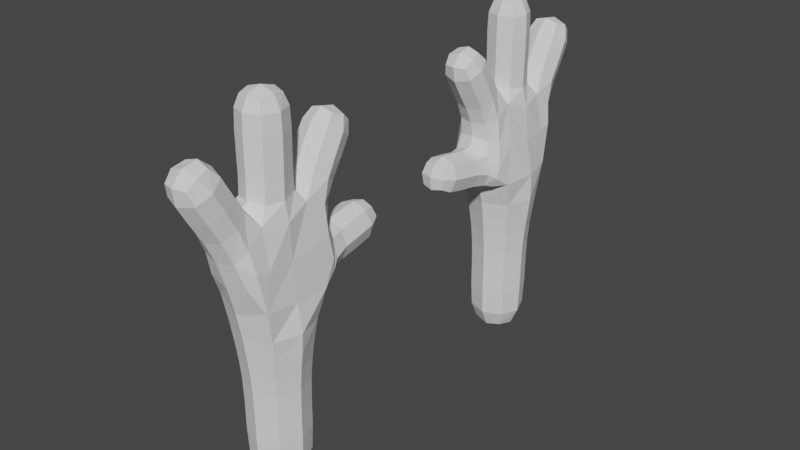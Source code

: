 # Source: Hand.blend  (saved by Blender 3.4.6; exported with 4.5.12 LTS)
import bpy
from mathutils import Matrix  # noqa: F401  (used for matrix-valued properties, if any)

bpy.ops.wm.read_factory_settings(use_empty=True)
scene = bpy.context.scene
scene.name = 'Scene'

# ---- collections
col_collection = bpy.data.collections.new('Collection'); scene.collection.children.link(col_collection)

# ---- world
world_world = bpy.data.worlds.new('World'); scene.world = world_world
world_world.use_nodes = True; world_world.node_tree.nodes.clear()
_N = world_world.node_tree.nodes; _L = world_world.node_tree.links
n0 = _N.new('ShaderNodeOutputWorld'); n0.name = 'World Output'; n0.location = (300, 300)
n1 = _N.new('ShaderNodeBackground'); n1.name = 'Background'; n1.location = (10, 300)
n1.inputs[0].default_value = (0.05088, 0.05088, 0.05088, 1.0)
_L.new(n1.outputs[0], n0.inputs[0])
n0.is_active_output = True
world_world.color = (0.05088, 0.05088, 0.05088)
world_world.use_sun_shadow = False
world_world.sun_shadow_jitter_overblur = 0.0

# ---- meshes
me_cube_001 = bpy.data.meshes.new('Cube.001')
me_cube_001.from_pydata([(0.125, -0.125, 0.1125), (-0.125, -0.125, 0.1125), (-0.125, 0.125, 0.1125), (0.125, 0.125, 0.1125), (0.171, -0.171, 0.8693), (-0.171, -0.171, 0.8693), (-0.171, 0.171, 0.8693), (0.171, 0.171, 0.8693), (0.2252, -0.255, 1.588), (-0.2252, -0.255, 1.588), (-0.2398, 0.2817, 1.561), (0.2398, 0.2817, 1.561), (-0.09615, 0.1064, 2.984), (0.09615, 0.1064, 2.984), (0.09615, -0.08589, 2.985), (-0.09615, -0.08589, 2.985), (-0.1874, 0.2081, 2.213), (0.1607, 0.2081, 2.213), (0.09908, -0.7128, 2.592), (-0.09908, -0.7128, 2.592), (-0.09908, -0.5404, 2.69), (0.09908, -0.5404, 2.69), (0.1327, -0.426, 2.002), (-0.1327, -0.426, 2.002), (-0.2085, -0.1993, 2.184), (0.1629, -0.1993, 2.184), (-0.1301, 0.4554, 1.586), (0.1301, 0.4554, 1.586), (0.1451, 0.4599, 1.838), (-0.1451, 0.4599, 1.838), (-0.08794, 0.9563, 1.712), (0.08794, 0.9563, 1.712), (0.08794, 0.9237, 1.885), (-0.08794, 0.9237, 1.885), (-0.1197, 0.4462, 2.107), (0.1197, 0.4462, 2.107), (-0.09151, 0.7004, 2.617), (0.09151, 0.7004, 2.617), (0.09151, 0.545, 2.713), (-0.09151, 0.545, 2.713), (0.1667, -0.1667, 0.45), (-0.1667, -0.1667, 0.45), (-0.1667, 0.1667, 0.45), (0.1667, 0.1667, 0.45), (0.1937, -0.1937, 1.177), (-0.1937, -0.1937, 1.177), (-0.1937, 0.1937, 1.177), (0.1937, 0.1937, 1.177), (-0.1229, 0.1318, 2.44), (0.1229, 0.1318, 2.44), (0.123, -0.1172, 2.437), (-0.123, -0.1172, 2.437), (-0.1266, 0.1358, 2.744), (0.1266, 0.1358, 2.744), (0.1266, -0.1174, 2.746), (-0.1266, -0.1174, 2.746), (0.1249, -0.5965, 2.337), (-0.1249, -0.5965, 2.337), (-0.1256, -0.3848, 2.465), (0.1256, -0.3848, 2.465), (-0.1161, 0.7337, 1.642), (0.1161, 0.7337, 1.642), (0.1161, 0.7024, 1.871), (-0.1161, 0.7024, 1.871), (-0.1184, 0.592, 2.391), (0.1184, 0.592, 2.391), (0.1192, 0.3949, 2.514), (-0.1192, 0.3949, 2.514), (-0.2163, 0.0135, 2.153), (6.985e-10, 0.9364, 1.907), (-0.1073, 0.9563, 1.801), (0.2007, 0.003637, 2.153), (-4.657e-10, -0.7423, 2.599), (0.2168, -0.2048, 1.876), (0.1173, 0.01034, 3.002), (0.2382, 0.002998, 1.566), (0.2114, 0.2176, 1.886), (-4.952e-10, -0.107, 3.002), (0.1774, 0.3581, 2.137), (0.0, 0.4761, 2.097), (-0.1774, 0.3581, 2.137), (-0.1214, -0.6368, 2.659), (-0.1173, 0.01034, 3.002), (-0.239, 0.2176, 1.886), (-0.2892, 0.002998, 1.566), (-9.313e-10, 0.1524, 0.08785), (-0.2398, -0.2048, 1.876), (-0.1859, -0.3429, 2.08), (0.0, -0.4542, 1.971), (0.0, -0.5312, 2.719), (0.1859, -0.3429, 2.08), (0.1652, -0.3644, 1.8), (2.328e-10, 0.3284, 1.468), (0.1214, -0.6368, 2.659), (3.027e-09, -0.3285, 1.538), (-0.1652, -0.3644, 1.8), (-0.1524, -2.328e-10, 0.08785), (-0.1654, 0.3809, 1.561), (-4.657e-10, 0.452, 1.548), (-3.027e-09, -0.1524, 0.08785), (0.1654, 0.3809, 1.561), (0.179, 0.4625, 1.692), (0.2237, 0.381, 1.738), (0.1291, 0.4287, 1.964), (-4.657e-10, 0.4822, 1.9), (-0.1291, 0.4287, 1.964), (0.1524, 9.313e-10, 0.08785), (-0.2237, 0.381, 1.738), (-0.179, 0.4625, 1.692), (-2.778e-10, 0.1277, 3.001), (0.1073, 0.9563, 1.801), (-2.445e-09, 0.9762, 1.696), (-0.1119, 0.6323, 2.681), (0.0, 0.5373, 2.74), (0.1119, 0.6323, 2.681), (1.979e-09, 0.7273, 2.621), (0.1595, -0.1595, 0.2392), (2.212e-09, -0.2292, 0.45), (-0.1595, -0.1595, 0.2392), (-0.2292, -2.212e-09, 0.45), (-0.1595, 0.1595, 0.2392), (-2.212e-09, 0.2292, 0.45), (0.1595, 0.1595, 0.2392), (0.2292, 2.212e-09, 0.45), (0.1672, -0.1672, 0.6712), (2.212e-09, -0.2351, 0.8693), (-0.1672, -0.1672, 0.6712), (-0.2351, -2.212e-09, 0.8693), (-0.1672, 0.1672, 0.6712), (-2.212e-09, 0.2351, 0.8693), (0.1672, 0.1672, 0.6712), (0.2351, 2.212e-09, 0.8693), (0.1803, -0.1803, 1.03), (-1.513e-09, -0.2663, 1.177), (-0.1803, -0.1803, 1.03), (-0.2663, 1.513e-09, 1.177), (-0.1803, 0.1803, 1.03), (1.513e-09, 0.2663, 1.177), (0.1803, 0.1803, 1.03), (0.2663, -1.513e-09, 1.177), (0.2091, -0.2123, 1.343), (-0.2091, -0.2123, 1.343), (-0.2108, 0.2146, 1.339), (0.2108, 0.2146, 1.339), (-0.1227, 0.1355, 2.306), (1.679e-09, 0.1785, 2.441), (0.1227, 0.1355, 2.306), (1.863e-09, 0.2216, 2.308), (0.169, 0.007315, 2.439), (0.123, -0.1241, 2.292), (-1.8e-09, -0.1638, 2.437), (-0.123, -0.1241, 2.292), (0.0, -0.2126, 2.276), (-0.169, 0.007315, 2.439), (-0.1253, 0.1339, 2.588), (1.462e-09, 0.1833, 2.744), (0.1253, 0.1339, 2.588), (0.1741, 0.009211, 2.745), (0.1253, -0.117, 2.589), (-1.582e-09, -0.1649, 2.746), (-0.1253, -0.117, 2.589), (-0.1741, 0.009211, 2.745), (-0.1222, 0.1321, 2.893), (0.1222, 0.1321, 2.893), (0.1222, -0.1123, 2.895), (-0.1222, -0.1123, 2.895), (0.1223, -0.5034, 2.178), (-1.863e-09, -0.6362, 2.313), (-0.1223, -0.5034, 2.178), (-0.1722, -0.4907, 2.401), (-0.1267, -0.3068, 2.318), (1.863e-09, -0.3451, 2.489), (0.1267, -0.3068, 2.318), (0.1722, -0.4907, 2.401), (0.124, -0.6822, 2.488), (-0.124, -0.6822, 2.488), (-0.1241, -0.4672, 2.611), (0.1241, -0.4672, 2.611), (-0.1172, 0.58, 1.615), (0.0, 0.7396, 1.599), (0.1172, 0.58, 1.615), (0.1597, 0.7181, 1.756), (0.1186, 0.5719, 1.845), (0.0, 0.6966, 1.914), (-0.1186, 0.5719, 1.845), (-0.1597, 0.7181, 1.756), (-0.1119, 0.8764, 1.673), (0.1119, 0.8764, 1.673), (0.1119, 0.8364, 1.892), (-0.1119, 0.8364, 1.892), (-0.1169, 0.5069, 2.25), (2.619e-09, 0.6289, 2.368), (0.1169, 0.5069, 2.25), (0.1633, 0.4934, 2.452), (0.1228, 0.3161, 2.367), (-1.863e-09, 0.3579, 2.537), (-0.1228, 0.3161, 2.367), (-0.1633, 0.4934, 2.452), (-0.1155, 0.6715, 2.525), (0.1155, 0.6715, 2.525), (0.1156, 0.4758, 2.646), (-0.1156, 0.4758, 2.646), (0.2479, 1.441e-09, 1.03), (-1.441e-09, 0.2479, 1.03), (1.441e-09, -0.2479, 1.03), (0.2299, 1.441e-09, 0.6712), (-1.441e-09, 0.2299, 0.6712), (-0.2479, -1.441e-09, 1.03), (0.206, 0.3548, 1.927), (-0.2299, -1.441e-09, 0.6712), (1.441e-09, -0.2299, 0.6712), (0.2195, -4.657e-10, 0.2368), (-0.206, 0.3548, 1.927), (9.313e-10, 0.3768, 1.523), (0.2155, -0.3164, 1.908), (-0.2532, 0.003058, 1.866), (0.2113, 0.003058, 1.866), (4.657e-10, 0.2195, 0.2368), (-0.2195, 4.657e-10, 0.2368), (0.0, -0.2195, 0.2368), (0.0, 0.6524, 2.713), (0.2103, 0.4017, 1.648), (-4.657e-10, 0.9905, 1.808), (-4.657e-10, -0.6581, 2.697), (2.114e-09, 0.0105, 3.038), (0.0, 1.397e-09, 0.03611), (-0.2103, 0.4017, 1.648), (-0.2155, -0.3164, 1.908), (0.0, 0.4528, 1.979), (5.588e-09, -0.3874, 1.758), (0.0, -0.2898, 1.34), (-0.2854, 0.0006336, 1.342), (1.863e-09, 0.2904, 1.332), (0.2778, 0.0006335, 1.342), (1.57e-10, 0.1804, 2.317), (0.1674, 0.0056, 2.292), (2.549e-09, -0.169, 2.299), (-0.1674, 0.0056, 2.292), (1.842e-10, 0.181, 2.588), (0.1723, 0.008454, 2.588), (-2.574e-10, -0.1641, 2.589), (-0.1723, 0.008454, 2.588), (-4.952e-10, 0.1781, 2.895), (0.1682, 0.009872, 2.896), (3.744e-10, -0.1583, 2.897), (-0.1682, 0.009872, 2.896), (0.0, -0.539, 2.152), (-0.1698, -0.407, 2.247), (0.0, -0.2731, 2.349), (0.1698, -0.407, 2.247), (-4.657e-10, -0.7238, 2.467), (-0.1708, -0.5757, 2.552), (4.657e-10, -0.4277, 2.636), (0.1708, -0.5757, 2.552), (-4.657e-10, 0.5813, 1.572), (0.1612, 0.5761, 1.728), (4.657e-10, 0.5718, 1.89), (-0.1612, 0.5761, 1.728), (0.0, 0.8856, 1.632), (0.154, 0.858, 1.783), (0.0, 0.8305, 1.934), (-0.154, 0.858, 1.783), (-1.892e-10, 0.5413, 2.23), (0.1637, 0.4134, 2.305), (1.397e-09, 0.2837, 2.394), (-0.1637, 0.4134, 2.305), (-4.657e-10, 0.7093, 2.503), (0.1591, 0.5746, 2.587), (-4.657e-10, 0.4399, 2.671), (-0.1591, 0.5746, 2.587)], [], [(47, 139, 202, 138), (139, 44, 132, 202), (202, 132, 4, 131), (138, 202, 131, 7), (46, 137, 203, 136), (137, 47, 138, 203), (203, 138, 7, 129), (136, 203, 129, 6), (44, 133, 204, 132), (133, 45, 134, 204), (204, 134, 5, 125), (132, 204, 125, 4), (7, 131, 205, 130), (131, 4, 124, 205), (205, 124, 40, 123), (130, 205, 123, 43), (6, 129, 206, 128), (129, 7, 130, 206), (206, 130, 43, 121), (128, 206, 121, 42), (45, 135, 207, 134), (135, 46, 136, 207), (207, 136, 6, 127), (134, 207, 127, 5), (28, 103, 208, 102), (103, 35, 78, 208), (208, 78, 17, 76), (102, 208, 76, 11), (5, 127, 209, 126), (127, 6, 128, 209), (209, 128, 42, 119), (126, 209, 119, 41), (4, 125, 210, 124), (125, 5, 126, 210), (210, 126, 41, 117), (124, 210, 117, 40), (43, 123, 211, 122), (123, 40, 116, 211), (211, 116, 0, 106), (122, 211, 106, 3), (29, 107, 212, 105), (107, 10, 83, 212), (212, 83, 16, 80), (105, 212, 80, 34), (10, 97, 213, 92), (97, 26, 98, 213), (213, 98, 27, 100), (92, 213, 100, 11), (22, 91, 214, 90), (8, 73, 214, 91), (25, 90, 214, 73), (9, 86, 215, 84), (86, 24, 68, 215), (215, 68, 16, 83), (84, 215, 83, 10), (8, 75, 216, 73), (75, 11, 76, 216), (216, 76, 17, 71), (73, 216, 71, 25), (42, 121, 217, 120), (121, 43, 122, 217), (217, 122, 3, 85), (120, 217, 85, 2), (41, 119, 218, 118), (119, 42, 120, 218), (218, 120, 2, 96), (118, 218, 96, 1), (40, 117, 219, 116), (117, 41, 118, 219), (219, 118, 1, 99), (116, 219, 99, 0), (39, 113, 220, 112), (113, 38, 114, 220), (220, 114, 37, 115), (112, 220, 115, 36), (27, 101, 221, 100), (28, 102, 221, 101), (11, 100, 221, 102), (33, 69, 222, 70), (69, 32, 110, 222), (222, 110, 31, 111), (70, 222, 111, 30), (21, 89, 223, 93), (89, 20, 81, 223), (223, 81, 19, 72), (93, 223, 72, 18), (15, 77, 224, 82), (77, 14, 74, 224), (224, 74, 13, 109), (82, 224, 109, 12), (0, 99, 225, 106), (99, 1, 96, 225), (225, 96, 2, 85), (106, 225, 85, 3), (29, 108, 226, 107), (26, 97, 226, 108), (10, 107, 226, 97), (23, 87, 227, 95), (24, 86, 227, 87), (9, 95, 227, 86), (28, 104, 228, 103), (104, 29, 105, 228), (228, 105, 34, 79), (103, 228, 79, 35), (22, 88, 229, 91), (88, 23, 95, 229), (229, 95, 9, 94), (91, 229, 94, 8), (8, 94, 230, 140), (94, 9, 141, 230), (230, 141, 45, 133), (140, 230, 133, 44), (9, 84, 231, 141), (84, 10, 142, 231), (231, 142, 46, 135), (141, 231, 135, 45), (10, 92, 232, 142), (92, 11, 143, 232), (232, 143, 47, 137), (142, 232, 137, 46), (11, 75, 233, 143), (75, 8, 140, 233), (233, 140, 44, 139), (143, 233, 139, 47), (48, 145, 234, 144), (145, 49, 146, 234), (234, 146, 17, 147), (144, 234, 147, 16), (49, 148, 235, 146), (148, 50, 149, 235), (235, 149, 25, 71), (146, 235, 71, 17), (50, 150, 236, 149), (150, 51, 151, 236), (236, 151, 24, 152), (149, 236, 152, 25), (51, 153, 237, 151), (153, 48, 144, 237), (237, 144, 16, 68), (151, 237, 68, 24), (52, 155, 238, 154), (155, 53, 156, 238), (238, 156, 49, 145), (154, 238, 145, 48), (53, 157, 239, 156), (157, 54, 158, 239), (239, 158, 50, 148), (156, 239, 148, 49), (54, 159, 240, 158), (159, 55, 160, 240), (240, 160, 51, 150), (158, 240, 150, 50), (55, 161, 241, 160), (161, 52, 154, 241), (241, 154, 48, 153), (160, 241, 153, 51), (12, 109, 242, 162), (109, 13, 163, 242), (242, 163, 53, 155), (162, 242, 155, 52), (13, 74, 243, 163), (74, 14, 164, 243), (243, 164, 54, 157), (163, 243, 157, 53), (14, 77, 244, 164), (77, 15, 165, 244), (244, 165, 55, 159), (164, 244, 159, 54), (15, 82, 245, 165), (82, 12, 162, 245), (245, 162, 52, 161), (165, 245, 161, 55), (56, 167, 246, 166), (167, 57, 168, 246), (246, 168, 23, 88), (166, 246, 88, 22), (57, 169, 247, 168), (169, 58, 170, 247), (247, 170, 24, 87), (168, 247, 87, 23), (58, 171, 248, 170), (171, 59, 172, 248), (248, 172, 25, 152), (170, 248, 152, 24), (59, 173, 249, 172), (173, 56, 166, 249), (249, 166, 22, 90), (172, 249, 90, 25), (18, 72, 250, 174), (72, 19, 175, 250), (250, 175, 57, 167), (174, 250, 167, 56), (19, 81, 251, 175), (81, 20, 176, 251), (251, 176, 58, 169), (175, 251, 169, 57), (20, 89, 252, 176), (89, 21, 177, 252), (252, 177, 59, 171), (176, 252, 171, 58), (21, 93, 253, 177), (93, 18, 174, 253), (253, 174, 56, 173), (177, 253, 173, 59), (60, 179, 254, 178), (179, 61, 180, 254), (254, 180, 27, 98), (178, 254, 98, 26), (61, 181, 255, 180), (181, 62, 182, 255), (255, 182, 28, 101), (180, 255, 101, 27), (62, 183, 256, 182), (183, 63, 184, 256), (256, 184, 29, 104), (182, 256, 104, 28), (63, 185, 257, 184), (185, 60, 178, 257), (257, 178, 26, 108), (184, 257, 108, 29), (30, 111, 258, 186), (111, 31, 187, 258), (258, 187, 61, 179), (186, 258, 179, 60), (31, 110, 259, 187), (110, 32, 188, 259), (259, 188, 62, 181), (187, 259, 181, 61), (32, 69, 260, 188), (69, 33, 189, 260), (260, 189, 63, 183), (188, 260, 183, 62), (33, 70, 261, 189), (70, 30, 186, 261), (261, 186, 60, 185), (189, 261, 185, 63), (64, 191, 262, 190), (191, 65, 192, 262), (262, 192, 35, 79), (190, 262, 79, 34), (65, 193, 263, 192), (193, 66, 194, 263), (263, 194, 17, 78), (192, 263, 78, 35), (66, 195, 264, 194), (195, 67, 196, 264), (264, 196, 16, 147), (194, 264, 147, 17), (67, 197, 265, 196), (197, 64, 190, 265), (265, 190, 34, 80), (196, 265, 80, 16), (36, 115, 266, 198), (115, 37, 199, 266), (266, 199, 65, 191), (198, 266, 191, 64), (37, 114, 267, 199), (114, 38, 200, 267), (267, 200, 66, 193), (199, 267, 193, 65), (38, 113, 268, 200), (113, 39, 201, 268), (268, 201, 67, 195), (200, 268, 195, 66), (39, 112, 269, 201), (112, 36, 198, 269), (269, 198, 64, 197), (201, 269, 197, 67)])
me_cube_001.update()
me_cube_002 = bpy.data.meshes.new('Cube.002')
me_cube_002.from_pydata([(-0.125, 0.125, 0.1125), (0.125, 0.125, 0.1125), (0.125, -0.125, 0.1125), (-0.125, -0.125, 0.1125), (-0.171, 0.171, 0.8693), (0.171, 0.171, 0.8693), (0.171, -0.171, 0.8693), (-0.171, -0.171, 0.8693), (-0.2252, 0.255, 1.588), (0.2252, 0.255, 1.588), (0.2398, -0.2817, 1.561), (-0.2398, -0.2817, 1.561), (0.0916, -0.1018, 2.981), (-0.0916, -0.1018, 2.981), (-0.0916, 0.08142, 2.983), (0.0916, 0.08142, 2.983), (0.1607, -0.2081, 2.213), (-0.1804, -0.2081, 2.213), (-0.09908, 0.7128, 2.592), (0.09908, 0.7128, 2.592), (0.09908, 0.5404, 2.69), (-0.09908, 0.5404, 2.69), (-0.1327, 0.426, 2.002), (0.1327, 0.426, 2.002), (0.1629, 0.1993, 2.184), (-0.1826, 0.1993, 2.184), (0.1301, -0.4554, 1.586), (-0.1301, -0.4554, 1.586), (-0.1451, -0.4599, 1.838), (0.1451, -0.4599, 1.838), (0.08794, -0.9563, 1.712), (-0.08794, -0.9563, 1.712), (-0.08794, -0.9237, 1.885), (0.08794, -0.9237, 1.885), (0.1197, -0.4462, 2.107), (-0.1197, -0.4462, 2.107), (0.09151, -0.7004, 2.617), (-0.09151, -0.7004, 2.617), (-0.09151, -0.545, 2.713), (0.09151, -0.545, 2.713), (-0.1667, 0.1667, 0.45), (0.1667, 0.1667, 0.45), (0.1667, -0.1667, 0.45), (-0.1667, -0.1667, 0.45), (-0.1937, 0.1937, 1.177), (0.1937, 0.1937, 1.177), (0.1937, -0.1937, 1.177), (-0.1937, -0.1937, 1.177), (0.1171, -0.126, 2.442), (-0.1171, -0.126, 2.442), (-0.1171, 0.1112, 2.439), (0.1171, 0.1112, 2.439), (0.1206, -0.1298, 2.744), (-0.1206, -0.1298, 2.744), (-0.1206, 0.1114, 2.746), (0.1206, 0.1114, 2.746), (-0.1249, 0.5965, 2.337), (0.1249, 0.5965, 2.337), (0.1256, 0.3848, 2.465), (-0.1256, 0.3848, 2.465), (0.1161, -0.7337, 1.642), (-0.1161, -0.7337, 1.642), (-0.1161, -0.7024, 1.871), (0.1161, -0.7024, 1.871), (0.1184, -0.592, 2.391), (-0.1184, -0.592, 2.391), (-0.1192, -0.3949, 2.514), (0.1192, -0.3949, 2.514), (0.2007, -0.003637, 2.153), (8.116e-08, -0.9364, 1.907), (0.1073, -0.9563, 1.801), (-0.2205, -0.003637, 2.153), (-6.443e-08, 0.7423, 2.599), (-0.2398, 0.2048, 1.876), (-0.1118, -0.01025, 2.999), (-0.2892, -0.002998, 1.566), (-0.239, -0.2176, 1.886), (-8.41e-09, 0.1015, 3.0), (-0.1774, -0.3581, 2.137), (4.162e-08, -0.4761, 2.097), (0.1774, -0.3581, 2.137), (0.1214, 0.6368, 2.659), (0.1118, -0.01025, 2.999), (0.2198, -0.2176, 1.886), (0.2845, -0.002998, 1.566), (1.425e-08, -0.1524, 0.08785), (0.2206, 0.2048, 1.876), (0.1859, 0.3429, 2.08), (-3.97e-08, 0.4542, 1.971), (-4.644e-08, 0.5312, 2.719), (-0.1859, 0.3429, 2.08), (-0.1652, 0.3644, 1.8), (2.848e-08, -0.3284, 1.468), (-0.1214, 0.6368, 2.659), (-3.175e-08, 0.3285, 1.538), (0.1652, 0.3644, 1.8), (0.1524, 1.356e-08, 0.08785), (0.1654, -0.3809, 1.561), (3.998e-08, -0.452, 1.548), (-1.03e-08, 0.1524, 0.08785), (-0.1654, -0.3809, 1.561), (-0.179, -0.4625, 1.692), (-0.2237, -0.381, 1.738), (-0.1291, -0.4287, 1.964), (4.262e-08, -0.4822, 1.9), (0.1291, -0.4287, 1.964), (-0.1524, -1.425e-08, 0.08785), (0.2237, -0.381, 1.738), (0.179, -0.4625, 1.692), (1.093e-08, -0.122, 2.999), (-0.1073, -0.9563, 1.801), (8.779e-08, -0.9762, 1.696), (0.1119, -0.6323, 2.681), (4.697e-08, -0.5373, 2.74), (-0.1119, -0.6323, 2.681), (6.16e-08, -0.7273, 2.621), (-0.1595, 0.1595, 0.2392), (-2.225e-08, 0.2292, 0.45), (0.1595, 0.1595, 0.2392), (0.2292, 2.225e-08, 0.45), (0.1595, -0.1595, 0.2392), (2.225e-08, -0.2292, 0.45), (-0.1595, -0.1595, 0.2392), (-0.2292, -2.225e-08, 0.45), (-0.1672, 0.1672, 0.6712), (-2.277e-08, 0.2351, 0.8693), (0.1672, 0.1672, 0.6712), (0.2351, 2.277e-08, 0.8693), (0.1672, -0.1672, 0.6712), (2.277e-08, -0.2351, 0.8693), (-0.1672, -0.1672, 0.6712), (-0.2351, -2.277e-08, 0.8693), (-0.1803, 0.1803, 1.03), (-2.177e-08, 0.2663, 1.177), (0.1803, 0.1803, 1.03), (0.2663, 2.177e-08, 1.177), (0.1803, -0.1803, 1.03), (2.177e-08, -0.2663, 1.177), (-0.1803, -0.1803, 1.03), (-0.2663, -2.177e-08, 1.177), (-0.2091, 0.2123, 1.343), (0.2091, 0.2123, 1.343), (0.2108, -0.2146, 1.339), (-0.2108, -0.2146, 1.339), (0.1169, -0.1294, 2.308), (1.329e-08, -0.1704, 2.442), (-0.1169, -0.1294, 2.308), (1.751e-08, -0.2216, 2.308), (-0.161, -0.007372, 2.44), (-0.1172, 0.1179, 2.295), (-1.19e-08, 0.1557, 2.438), (0.1172, 0.1179, 2.295), (-1.859e-08, 0.2126, 2.276), (0.161, -0.007372, 2.44), (0.1193, -0.128, 2.588), (1.39e-08, -0.175, 2.744), (-0.1193, -0.128, 2.588), (-0.1659, -0.009178, 2.745), (-0.1194, 0.1111, 2.589), (-1.22e-08, 0.1567, 2.746), (0.1194, 0.1111, 2.589), (0.1659, -0.009178, 2.745), (0.1164, -0.1262, 2.892), (-0.1164, -0.1262, 2.892), (-0.1164, 0.1066, 2.893), (0.1164, 0.1066, 2.893), (-0.1223, 0.5034, 2.178), (-5.376e-08, 0.6362, 2.313), (0.1223, 0.5034, 2.178), (0.1722, 0.4907, 2.401), (0.1267, 0.3068, 2.318), (-3.203e-08, 0.3451, 2.489), (-0.1267, 0.3068, 2.318), (-0.1722, 0.4907, 2.401), (-0.124, 0.6822, 2.488), (0.124, 0.6822, 2.488), (0.1241, 0.4672, 2.611), (-0.1241, 0.4672, 2.611), (0.1172, -0.58, 1.615), (6.466e-08, -0.7396, 1.599), (-0.1172, -0.58, 1.615), (-0.1597, -0.7181, 1.756), (-0.1186, -0.5719, 1.845), (6.09e-08, -0.6966, 1.914), (0.1186, -0.5719, 1.845), (0.1597, -0.7181, 1.756), (0.1119, -0.8764, 1.673), (-0.1119, -0.8764, 1.673), (-0.1119, -0.8364, 1.892), (0.1119, -0.8364, 1.892), (0.1169, -0.5069, 2.25), (5.236e-08, -0.6289, 2.368), (-0.1169, -0.5069, 2.25), (-0.1633, -0.4934, 2.452), (-0.1228, -0.3161, 2.367), (3.315e-08, -0.3579, 2.537), (0.1228, -0.3161, 2.367), (0.1633, -0.4934, 2.452), (0.1155, -0.6715, 2.525), (-0.1155, -0.6715, 2.525), (-0.1156, -0.4758, 2.646), (0.1156, -0.4758, 2.646), (-0.2479, -2.311e-08, 1.03), (2.311e-08, -0.2479, 1.03), (-2.311e-08, 0.2479, 1.03), (-0.2299, -2.154e-08, 0.6712), (2.154e-08, -0.2299, 0.6712), (0.2479, 2.311e-08, 1.03), (-0.206, -0.3548, 1.927), (0.2299, 2.154e-08, 0.6712), (-2.154e-08, 0.2299, 0.6712), (-0.2195, -1.873e-08, 0.2368), (0.1943, -0.3548, 1.927), (3.201e-08, -0.3768, 1.523), (-0.2155, 0.3164, 1.908), (0.2275, -0.003058, 1.866), (-0.2532, -0.003058, 1.866), (1.873e-08, -0.2195, 0.2368), (0.2195, 1.873e-08, 0.2368), (-1.919e-08, 0.2195, 0.2368), (5.704e-08, -0.6524, 2.713), (-0.2103, -0.4017, 1.648), (8.706e-08, -0.9905, 1.808), (-5.707e-08, 0.6581, 2.697), (-1.11e-09, -0.0104, 3.036), (1.221e-16, -1.397e-09, 0.03611), (0.2103, -0.4017, 1.648), (0.2155, 0.3164, 1.908), (3.959e-08, -0.4528, 1.979), (-3.946e-08, 0.3874, 1.758), (-2.534e-08, 0.2898, 1.34), (0.2854, -0.0006335, 1.342), (2.352e-08, -0.2904, 1.332), (-0.2854, -0.0006336, 1.342), (1.491e-08, -0.1723, 2.319), (-0.1595, -0.005738, 2.295), (-1.648e-08, 0.1606, 2.302), (0.1595, -0.005738, 2.295), (1.493e-08, -0.1728, 2.588), (-0.1641, -0.008456, 2.589), (-1.339e-08, 0.1559, 2.59), (0.1641, -0.008456, 2.589), (1.533e-08, -0.17, 2.893), (-0.1602, -0.009807, 2.894), (-1.351e-08, 0.1504, 2.895), (0.1602, -0.009807, 2.894), (-4.712e-08, 0.539, 2.152), (0.1698, 0.407, 2.247), (-2.387e-08, 0.2731, 2.349), (-0.1698, 0.407, 2.247), (-6.281e-08, 0.7238, 2.467), (0.1708, 0.5757, 2.552), (-3.785e-08, 0.4277, 2.636), (-0.1708, 0.5757, 2.552), (5.128e-08, -0.5813, 1.572), (-0.1612, -0.5761, 1.728), (4.952e-08, -0.5718, 1.89), (0.1612, -0.5761, 1.728), (7.742e-08, -0.8856, 1.632), (-0.154, -0.858, 1.783), (7.26e-08, -0.8305, 1.934), (0.154, -0.858, 1.783), (4.751e-08, -0.5413, 2.23), (-0.1637, -0.4134, 2.305), (2.34e-08, -0.2837, 2.394), (0.1637, -0.4134, 2.305), (6.247e-08, -0.7093, 2.503), (-0.1591, -0.5746, 2.587), (3.892e-08, -0.4399, 2.671), (0.1591, -0.5746, 2.587)], [], [(47, 139, 202, 138), (139, 44, 132, 202), (202, 132, 4, 131), (138, 202, 131, 7), (46, 137, 203, 136), (137, 47, 138, 203), (203, 138, 7, 129), (136, 203, 129, 6), (44, 133, 204, 132), (133, 45, 134, 204), (204, 134, 5, 125), (132, 204, 125, 4), (7, 131, 205, 130), (131, 4, 124, 205), (205, 124, 40, 123), (130, 205, 123, 43), (6, 129, 206, 128), (129, 7, 130, 206), (206, 130, 43, 121), (128, 206, 121, 42), (45, 135, 207, 134), (135, 46, 136, 207), (207, 136, 6, 127), (134, 207, 127, 5), (28, 103, 208, 102), (103, 35, 78, 208), (208, 78, 17, 76), (102, 208, 76, 11), (5, 127, 209, 126), (127, 6, 128, 209), (209, 128, 42, 119), (126, 209, 119, 41), (4, 125, 210, 124), (125, 5, 126, 210), (210, 126, 41, 117), (124, 210, 117, 40), (43, 123, 211, 122), (123, 40, 116, 211), (211, 116, 0, 106), (122, 211, 106, 3), (29, 107, 212, 105), (107, 10, 83, 212), (212, 83, 16, 80), (105, 212, 80, 34), (10, 97, 213, 92), (97, 26, 98, 213), (213, 98, 27, 100), (92, 213, 100, 11), (22, 91, 214, 90), (8, 73, 214, 91), (25, 90, 214, 73), (9, 86, 215, 84), (86, 24, 68, 215), (215, 68, 16, 83), (84, 215, 83, 10), (8, 75, 216, 73), (75, 11, 76, 216), (216, 76, 17, 71), (73, 216, 71, 25), (42, 121, 217, 120), (121, 43, 122, 217), (217, 122, 3, 85), (120, 217, 85, 2), (41, 119, 218, 118), (119, 42, 120, 218), (218, 120, 2, 96), (118, 218, 96, 1), (40, 117, 219, 116), (117, 41, 118, 219), (219, 118, 1, 99), (116, 219, 99, 0), (39, 113, 220, 112), (113, 38, 114, 220), (220, 114, 37, 115), (112, 220, 115, 36), (27, 101, 221, 100), (28, 102, 221, 101), (11, 100, 221, 102), (33, 69, 222, 70), (69, 32, 110, 222), (222, 110, 31, 111), (70, 222, 111, 30), (21, 89, 223, 93), (89, 20, 81, 223), (223, 81, 19, 72), (93, 223, 72, 18), (15, 77, 224, 82), (77, 14, 74, 224), (224, 74, 13, 109), (82, 224, 109, 12), (0, 99, 225, 106), (99, 1, 96, 225), (225, 96, 2, 85), (106, 225, 85, 3), (29, 108, 226, 107), (26, 97, 226, 108), (10, 107, 226, 97), (23, 87, 227, 95), (24, 86, 227, 87), (9, 95, 227, 86), (28, 104, 228, 103), (104, 29, 105, 228), (228, 105, 34, 79), (103, 228, 79, 35), (22, 88, 229, 91), (88, 23, 95, 229), (229, 95, 9, 94), (91, 229, 94, 8), (8, 94, 230, 140), (94, 9, 141, 230), (230, 141, 45, 133), (140, 230, 133, 44), (9, 84, 231, 141), (84, 10, 142, 231), (231, 142, 46, 135), (141, 231, 135, 45), (10, 92, 232, 142), (92, 11, 143, 232), (232, 143, 47, 137), (142, 232, 137, 46), (11, 75, 233, 143), (75, 8, 140, 233), (233, 140, 44, 139), (143, 233, 139, 47), (48, 145, 234, 144), (145, 49, 146, 234), (234, 146, 17, 147), (144, 234, 147, 16), (49, 148, 235, 146), (148, 50, 149, 235), (235, 149, 25, 71), (146, 235, 71, 17), (50, 150, 236, 149), (150, 51, 151, 236), (236, 151, 24, 152), (149, 236, 152, 25), (51, 153, 237, 151), (153, 48, 144, 237), (237, 144, 16, 68), (151, 237, 68, 24), (52, 155, 238, 154), (155, 53, 156, 238), (238, 156, 49, 145), (154, 238, 145, 48), (53, 157, 239, 156), (157, 54, 158, 239), (239, 158, 50, 148), (156, 239, 148, 49), (54, 159, 240, 158), (159, 55, 160, 240), (240, 160, 51, 150), (158, 240, 150, 50), (55, 161, 241, 160), (161, 52, 154, 241), (241, 154, 48, 153), (160, 241, 153, 51), (12, 109, 242, 162), (109, 13, 163, 242), (242, 163, 53, 155), (162, 242, 155, 52), (13, 74, 243, 163), (74, 14, 164, 243), (243, 164, 54, 157), (163, 243, 157, 53), (14, 77, 244, 164), (77, 15, 165, 244), (244, 165, 55, 159), (164, 244, 159, 54), (15, 82, 245, 165), (82, 12, 162, 245), (245, 162, 52, 161), (165, 245, 161, 55), (56, 167, 246, 166), (167, 57, 168, 246), (246, 168, 23, 88), (166, 246, 88, 22), (57, 169, 247, 168), (169, 58, 170, 247), (247, 170, 24, 87), (168, 247, 87, 23), (58, 171, 248, 170), (171, 59, 172, 248), (248, 172, 25, 152), (170, 248, 152, 24), (59, 173, 249, 172), (173, 56, 166, 249), (249, 166, 22, 90), (172, 249, 90, 25), (18, 72, 250, 174), (72, 19, 175, 250), (250, 175, 57, 167), (174, 250, 167, 56), (19, 81, 251, 175), (81, 20, 176, 251), (251, 176, 58, 169), (175, 251, 169, 57), (20, 89, 252, 176), (89, 21, 177, 252), (252, 177, 59, 171), (176, 252, 171, 58), (21, 93, 253, 177), (93, 18, 174, 253), (253, 174, 56, 173), (177, 253, 173, 59), (60, 179, 254, 178), (179, 61, 180, 254), (254, 180, 27, 98), (178, 254, 98, 26), (61, 181, 255, 180), (181, 62, 182, 255), (255, 182, 28, 101), (180, 255, 101, 27), (62, 183, 256, 182), (183, 63, 184, 256), (256, 184, 29, 104), (182, 256, 104, 28), (63, 185, 257, 184), (185, 60, 178, 257), (257, 178, 26, 108), (184, 257, 108, 29), (30, 111, 258, 186), (111, 31, 187, 258), (258, 187, 61, 179), (186, 258, 179, 60), (31, 110, 259, 187), (110, 32, 188, 259), (259, 188, 62, 181), (187, 259, 181, 61), (32, 69, 260, 188), (69, 33, 189, 260), (260, 189, 63, 183), (188, 260, 183, 62), (33, 70, 261, 189), (70, 30, 186, 261), (261, 186, 60, 185), (189, 261, 185, 63), (64, 191, 262, 190), (191, 65, 192, 262), (262, 192, 35, 79), (190, 262, 79, 34), (65, 193, 263, 192), (193, 66, 194, 263), (263, 194, 17, 78), (192, 263, 78, 35), (66, 195, 264, 194), (195, 67, 196, 264), (264, 196, 16, 147), (194, 264, 147, 17), (67, 197, 265, 196), (197, 64, 190, 265), (265, 190, 34, 80), (196, 265, 80, 16), (36, 115, 266, 198), (115, 37, 199, 266), (266, 199, 65, 191), (198, 266, 191, 64), (37, 114, 267, 199), (114, 38, 200, 267), (267, 200, 66, 193), (199, 267, 193, 65), (38, 113, 268, 200), (113, 39, 201, 268), (268, 201, 67, 195), (200, 268, 195, 66), (39, 112, 269, 201), (112, 36, 198, 269), (269, 198, 64, 197), (201, 269, 197, 67)])
me_cube_002.update()

# ---- objects
ob_cube = bpy.data.objects.new('Cube', me_cube_001)
ob_cube_001 = bpy.data.objects.new('Cube.001', me_cube_002)

# ---- transforms, parenting, visibility, modifiers, constraints
ob_cube.location = (0.0, 0.0, 0.0)
ob_cube_001.location = (0.0, 2.699, 0.0)

# ---- collection membership
col_collection.objects.link(ob_cube)
col_collection.objects.link(ob_cube_001)

# ---- scene / render settings (as saved in the file)
scene.frame_start = 1; scene.frame_end = 250; scene.frame_set(1)
scene.render.engine = 'BLENDER_EEVEE_NEXT'
scene.cycles.sampling_pattern = 'TABULATED_SOBOL'
scene.cycles.use_light_tree = False
scene.view_settings.view_transform = 'Filmic'
bpy.context.view_layer.update()

# ---- added for rendering (the .blend has no active camera and no usable light): camera, sun
cam_auto = bpy.data.cameras.new('AutoCamera')
cam_auto.lens = 50.0
cam_auto.sensor_width = 36.0
cam_auto.clip_end = 1000.0
ob_auto_camera = bpy.data.objects.new('AutoCamera', cam_auto)
scene.collection.objects.link(ob_auto_camera)
ob_auto_camera.location = (4.79239, -4.40341, 5.37265)
ob_auto_camera.rotation_euler = (1.09748, -7.21219e-08, 0.694738)
scene.camera = ob_auto_camera
light_auto_sun = bpy.data.lights.new('AutoSun', 'SUN')
light_auto_sun.energy = 3.0
light_auto_sun.angle = 0.0523599
ob_auto_sun = bpy.data.objects.new('AutoSun', light_auto_sun)
scene.collection.objects.link(ob_auto_sun)
ob_auto_sun.rotation_euler = (0.872665, 0.174533, 0.523599)
bpy.context.view_layer.update()
